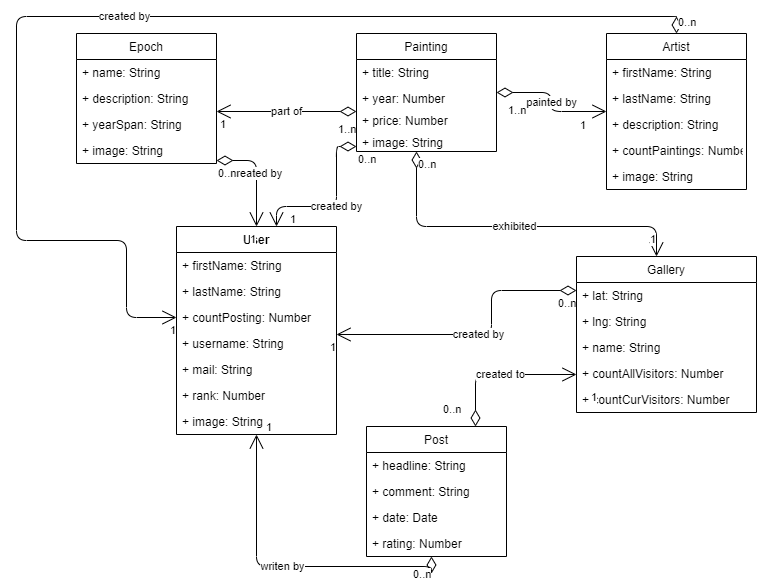

The diagram above was exported from draw.io. Its source (the exported page's mxGraphModel, read from the mxfile embedded in the PNG):
<mxGraphModel dx="438" dy="765" grid="1" gridSize="10" guides="1" tooltips="1" connect="1" arrows="1" fold="1" page="1" pageScale="1" pageWidth="827" pageHeight="1169" background="none" math="0" shadow="0">
  <root>
    <mxCell id="0" />
    <mxCell id="1" parent="0" />
    <mxCell id="2" value="Painting" style="swimlane;fontStyle=0;childLayout=stackLayout;horizontal=1;startSize=26;fillColor=default;horizontalStack=0;resizeParent=1;resizeParentMax=0;resizeLast=0;collapsible=1;marginBottom=0;" parent="1" vertex="1">
      <mxGeometry x="400" y="47" width="140" height="118" as="geometry" />
    </mxCell>
    <mxCell id="3" value="+ title: String" style="text;strokeColor=none;fillColor=none;align=left;verticalAlign=top;spacingLeft=4;spacingRight=4;overflow=hidden;rotatable=0;points=[[0,0.5],[1,0.5]];portConstraint=eastwest;" parent="2" vertex="1">
      <mxGeometry y="26" width="140" height="26" as="geometry" />
    </mxCell>
    <mxCell id="5" value="+ year: Number&#10;" style="text;strokeColor=none;fillColor=none;align=left;verticalAlign=top;spacingLeft=4;spacingRight=4;overflow=hidden;rotatable=0;points=[[0,0.5],[1,0.5]];portConstraint=eastwest;" parent="2" vertex="1">
      <mxGeometry y="52" width="140" height="22" as="geometry" />
    </mxCell>
    <mxCell id="10" value="+ price: Number&#10;" style="text;strokeColor=none;fillColor=none;align=left;verticalAlign=top;spacingLeft=4;spacingRight=4;overflow=hidden;rotatable=0;points=[[0,0.5],[1,0.5]];portConstraint=eastwest;" parent="2" vertex="1">
      <mxGeometry y="74" width="140" height="22" as="geometry" />
    </mxCell>
    <mxCell id="92" value="+ image: String&#10;" style="text;strokeColor=none;fillColor=none;align=left;verticalAlign=top;spacingLeft=4;spacingRight=4;overflow=hidden;rotatable=0;points=[[0,0.5],[1,0.5]];portConstraint=eastwest;" parent="2" vertex="1">
      <mxGeometry y="96" width="140" height="22" as="geometry" />
    </mxCell>
    <mxCell id="12" value="Epoch" style="swimlane;fontStyle=0;childLayout=stackLayout;horizontal=1;startSize=26;fillColor=default;horizontalStack=0;resizeParent=1;resizeParentMax=0;resizeLast=0;collapsible=1;marginBottom=0;" parent="1" vertex="1">
      <mxGeometry x="120" y="47" width="140" height="130" as="geometry" />
    </mxCell>
    <mxCell id="13" value="+ name: String" style="text;strokeColor=none;fillColor=none;align=left;verticalAlign=top;spacingLeft=4;spacingRight=4;overflow=hidden;rotatable=0;points=[[0,0.5],[1,0.5]];portConstraint=eastwest;" parent="12" vertex="1">
      <mxGeometry y="26" width="140" height="26" as="geometry" />
    </mxCell>
    <mxCell id="14" value="+ description: String" style="text;strokeColor=none;fillColor=none;align=left;verticalAlign=top;spacingLeft=4;spacingRight=4;overflow=hidden;rotatable=0;points=[[0,0.5],[1,0.5]];portConstraint=eastwest;" parent="12" vertex="1">
      <mxGeometry y="52" width="140" height="26" as="geometry" />
    </mxCell>
    <mxCell id="15" value="+ yearSpan: String" style="text;strokeColor=none;fillColor=none;align=left;verticalAlign=top;spacingLeft=4;spacingRight=4;overflow=hidden;rotatable=0;points=[[0,0.5],[1,0.5]];portConstraint=eastwest;" parent="12" vertex="1">
      <mxGeometry y="78" width="140" height="26" as="geometry" />
    </mxCell>
    <mxCell id="90" value="+ image: String" style="text;strokeColor=none;fillColor=none;align=left;verticalAlign=top;spacingLeft=4;spacingRight=4;overflow=hidden;rotatable=0;points=[[0,0.5],[1,0.5]];portConstraint=eastwest;" parent="12" vertex="1">
      <mxGeometry y="104" width="140" height="26" as="geometry" />
    </mxCell>
    <mxCell id="18" value="Gallery" style="swimlane;fontStyle=0;childLayout=stackLayout;horizontal=1;startSize=26;fillColor=default;horizontalStack=0;resizeParent=1;resizeParentMax=0;resizeLast=0;collapsible=1;marginBottom=0;" parent="1" vertex="1">
      <mxGeometry x="620" y="270" width="180" height="156" as="geometry" />
    </mxCell>
    <mxCell id="19" value="+ lat: String" style="text;strokeColor=none;fillColor=none;align=left;verticalAlign=top;spacingLeft=4;spacingRight=4;overflow=hidden;rotatable=0;points=[[0,0.5],[1,0.5]];portConstraint=eastwest;" parent="18" vertex="1">
      <mxGeometry y="26" width="180" height="26" as="geometry" />
    </mxCell>
    <mxCell id="20" value="+ lng: String" style="text;strokeColor=none;fillColor=none;align=left;verticalAlign=top;spacingLeft=4;spacingRight=4;overflow=hidden;rotatable=0;points=[[0,0.5],[1,0.5]];portConstraint=eastwest;" parent="18" vertex="1">
      <mxGeometry y="52" width="180" height="26" as="geometry" />
    </mxCell>
    <mxCell id="21" value="+ name: String" style="text;strokeColor=none;fillColor=none;align=left;verticalAlign=top;spacingLeft=4;spacingRight=4;overflow=hidden;rotatable=0;points=[[0,0.5],[1,0.5]];portConstraint=eastwest;" parent="18" vertex="1">
      <mxGeometry y="78" width="180" height="26" as="geometry" />
    </mxCell>
    <mxCell id="22" value="+ countAllVisitors: Number&#10;" style="text;strokeColor=none;fillColor=none;align=left;verticalAlign=top;spacingLeft=4;spacingRight=4;overflow=hidden;rotatable=0;points=[[0,0.5],[1,0.5]];portConstraint=eastwest;" parent="18" vertex="1">
      <mxGeometry y="104" width="180" height="26" as="geometry" />
    </mxCell>
    <mxCell id="23" value="+ countCurVisitors: Number&#10;" style="text;strokeColor=none;fillColor=none;align=left;verticalAlign=top;spacingLeft=4;spacingRight=4;overflow=hidden;rotatable=0;points=[[0,0.5],[1,0.5]];portConstraint=eastwest;" parent="18" vertex="1">
      <mxGeometry y="130" width="180" height="26" as="geometry" />
    </mxCell>
    <mxCell id="25" value="User" style="swimlane;fontStyle=1;align=center;verticalAlign=top;childLayout=stackLayout;horizontal=1;startSize=26;horizontalStack=0;resizeParent=1;resizeParentMax=0;resizeLast=0;collapsible=1;marginBottom=0;" parent="1" vertex="1">
      <mxGeometry x="220" y="240" width="160" height="208" as="geometry" />
    </mxCell>
    <mxCell id="26" value="+ firstName: String" style="text;strokeColor=none;fillColor=none;align=left;verticalAlign=top;spacingLeft=4;spacingRight=4;overflow=hidden;rotatable=0;points=[[0,0.5],[1,0.5]];portConstraint=eastwest;" parent="25" vertex="1">
      <mxGeometry y="26" width="160" height="26" as="geometry" />
    </mxCell>
    <mxCell id="29" value="+ lastName: String" style="text;strokeColor=none;fillColor=none;align=left;verticalAlign=top;spacingLeft=4;spacingRight=4;overflow=hidden;rotatable=0;points=[[0,0.5],[1,0.5]];portConstraint=eastwest;" parent="25" vertex="1">
      <mxGeometry y="52" width="160" height="26" as="geometry" />
    </mxCell>
    <mxCell id="30" value="+ countPosting: Number" style="text;strokeColor=none;fillColor=none;align=left;verticalAlign=top;spacingLeft=4;spacingRight=4;overflow=hidden;rotatable=0;points=[[0,0.5],[1,0.5]];portConstraint=eastwest;" parent="25" vertex="1">
      <mxGeometry y="78" width="160" height="26" as="geometry" />
    </mxCell>
    <mxCell id="31" value="+ username: String" style="text;strokeColor=none;fillColor=none;align=left;verticalAlign=top;spacingLeft=4;spacingRight=4;overflow=hidden;rotatable=0;points=[[0,0.5],[1,0.5]];portConstraint=eastwest;" parent="25" vertex="1">
      <mxGeometry y="104" width="160" height="26" as="geometry" />
    </mxCell>
    <mxCell id="32" value="+ mail: String" style="text;strokeColor=none;fillColor=none;align=left;verticalAlign=top;spacingLeft=4;spacingRight=4;overflow=hidden;rotatable=0;points=[[0,0.5],[1,0.5]];portConstraint=eastwest;" parent="25" vertex="1">
      <mxGeometry y="130" width="160" height="26" as="geometry" />
    </mxCell>
    <mxCell id="33" value="+ rank: Number" style="text;strokeColor=none;fillColor=none;align=left;verticalAlign=top;spacingLeft=4;spacingRight=4;overflow=hidden;rotatable=0;points=[[0,0.5],[1,0.5]];portConstraint=eastwest;" parent="25" vertex="1">
      <mxGeometry y="156" width="160" height="26" as="geometry" />
    </mxCell>
    <mxCell id="94" value="+ image: String" style="text;strokeColor=none;fillColor=none;align=left;verticalAlign=top;spacingLeft=4;spacingRight=4;overflow=hidden;rotatable=0;points=[[0,0.5],[1,0.5]];portConstraint=eastwest;" vertex="1" parent="25">
      <mxGeometry y="182" width="160" height="26" as="geometry" />
    </mxCell>
    <mxCell id="39" value="Artist" style="swimlane;fontStyle=0;childLayout=stackLayout;horizontal=1;startSize=26;fillColor=default;horizontalStack=0;resizeParent=1;resizeParentMax=0;resizeLast=0;collapsible=1;marginBottom=0;" parent="1" vertex="1">
      <mxGeometry x="650" y="47" width="140" height="156" as="geometry" />
    </mxCell>
    <mxCell id="40" value="+ firstName: String" style="text;strokeColor=none;fillColor=none;align=left;verticalAlign=top;spacingLeft=4;spacingRight=4;overflow=hidden;rotatable=0;points=[[0,0.5],[1,0.5]];portConstraint=eastwest;" parent="39" vertex="1">
      <mxGeometry y="26" width="140" height="26" as="geometry" />
    </mxCell>
    <mxCell id="41" value="+ lastName: String" style="text;strokeColor=none;fillColor=none;align=left;verticalAlign=top;spacingLeft=4;spacingRight=4;overflow=hidden;rotatable=0;points=[[0,0.5],[1,0.5]];portConstraint=eastwest;" parent="39" vertex="1">
      <mxGeometry y="52" width="140" height="26" as="geometry" />
    </mxCell>
    <mxCell id="42" value="+ description: String" style="text;strokeColor=none;fillColor=none;align=left;verticalAlign=top;spacingLeft=4;spacingRight=4;overflow=hidden;rotatable=0;points=[[0,0.5],[1,0.5]];portConstraint=eastwest;" parent="39" vertex="1">
      <mxGeometry y="78" width="140" height="26" as="geometry" />
    </mxCell>
    <mxCell id="43" value="+ countPaintings: Number" style="text;strokeColor=none;fillColor=none;align=left;verticalAlign=top;spacingLeft=4;spacingRight=4;overflow=hidden;rotatable=0;points=[[0,0.5],[1,0.5]];portConstraint=eastwest;" parent="39" vertex="1">
      <mxGeometry y="104" width="140" height="26" as="geometry" />
    </mxCell>
    <mxCell id="93" value="+ image: String" style="text;strokeColor=none;fillColor=none;align=left;verticalAlign=top;spacingLeft=4;spacingRight=4;overflow=hidden;rotatable=0;points=[[0,0.5],[1,0.5]];portConstraint=eastwest;" parent="39" vertex="1">
      <mxGeometry y="130" width="140" height="26" as="geometry" />
    </mxCell>
    <mxCell id="48" value="Post" style="swimlane;fontStyle=0;childLayout=stackLayout;horizontal=1;startSize=26;fillColor=default;horizontalStack=0;resizeParent=1;resizeParentMax=0;resizeLast=0;collapsible=1;marginBottom=0;" parent="1" vertex="1">
      <mxGeometry x="410" y="440" width="140" height="130" as="geometry" />
    </mxCell>
    <mxCell id="49" value="+ headline: String" style="text;strokeColor=none;fillColor=none;align=left;verticalAlign=top;spacingLeft=4;spacingRight=4;overflow=hidden;rotatable=0;points=[[0,0.5],[1,0.5]];portConstraint=eastwest;" parent="48" vertex="1">
      <mxGeometry y="26" width="140" height="26" as="geometry" />
    </mxCell>
    <mxCell id="76" value="+ comment: String" style="text;strokeColor=none;fillColor=none;align=left;verticalAlign=top;spacingLeft=4;spacingRight=4;overflow=hidden;rotatable=0;points=[[0,0.5],[1,0.5]];portConstraint=eastwest;" parent="48" vertex="1">
      <mxGeometry y="52" width="140" height="26" as="geometry" />
    </mxCell>
    <mxCell id="50" value="+ date: Date" style="text;strokeColor=none;fillColor=none;align=left;verticalAlign=top;spacingLeft=4;spacingRight=4;overflow=hidden;rotatable=0;points=[[0,0.5],[1,0.5]];portConstraint=eastwest;" parent="48" vertex="1">
      <mxGeometry y="78" width="140" height="26" as="geometry" />
    </mxCell>
    <mxCell id="53" value="+ rating: Number&#10;" style="text;strokeColor=none;fillColor=none;align=left;verticalAlign=top;spacingLeft=4;spacingRight=4;overflow=hidden;rotatable=0;points=[[0,0.5],[1,0.5]];portConstraint=eastwest;" parent="48" vertex="1">
      <mxGeometry y="104" width="140" height="26" as="geometry" />
    </mxCell>
    <mxCell id="58" value="part of" style="endArrow=open;html=1;endSize=12;startArrow=diamondThin;startSize=14;startFill=0;edgeStyle=orthogonalEdgeStyle;" parent="1" source="2" target="12" edge="1">
      <mxGeometry relative="1" as="geometry">
        <mxPoint x="370" y="190" as="sourcePoint" />
        <mxPoint x="530" y="190" as="targetPoint" />
        <Array as="points">
          <mxPoint x="330" y="125" />
          <mxPoint x="330" y="125" />
        </Array>
      </mxGeometry>
    </mxCell>
    <mxCell id="59" value="1..n" style="edgeLabel;resizable=0;html=1;align=left;verticalAlign=top;fillColor=default;" parent="58" connectable="0" vertex="1">
      <mxGeometry x="-1" relative="1" as="geometry">
        <mxPoint x="-20" y="5" as="offset" />
      </mxGeometry>
    </mxCell>
    <mxCell id="60" value="1" style="edgeLabel;resizable=0;html=1;align=right;verticalAlign=top;fillColor=default;" parent="58" connectable="0" vertex="1">
      <mxGeometry x="1" relative="1" as="geometry">
        <mxPoint x="10" as="offset" />
      </mxGeometry>
    </mxCell>
    <mxCell id="61" value="exhibited" style="endArrow=open;html=1;endSize=12;startArrow=diamondThin;startSize=14;startFill=0;edgeStyle=orthogonalEdgeStyle;" parent="1" source="2" target="18" edge="1">
      <mxGeometry relative="1" as="geometry">
        <mxPoint x="400" y="135" as="sourcePoint" />
        <mxPoint x="270" y="135" as="targetPoint" />
        <Array as="points">
          <mxPoint x="460" y="240" />
          <mxPoint x="700" y="240" />
        </Array>
      </mxGeometry>
    </mxCell>
    <mxCell id="62" value="0..n" style="edgeLabel;resizable=0;html=1;align=left;verticalAlign=top;fillColor=default;" parent="61" connectable="0" vertex="1">
      <mxGeometry x="-1" relative="1" as="geometry" />
    </mxCell>
    <mxCell id="63" value="1" style="edgeLabel;resizable=0;html=1;align=right;verticalAlign=top;fillColor=default;" parent="61" connectable="0" vertex="1">
      <mxGeometry x="1" relative="1" as="geometry">
        <mxPoint y="-30" as="offset" />
      </mxGeometry>
    </mxCell>
    <mxCell id="67" value="painted by" style="endArrow=open;html=1;endSize=12;startArrow=diamondThin;startSize=14;startFill=0;edgeStyle=orthogonalEdgeStyle;" parent="1" source="2" target="39" edge="1">
      <mxGeometry relative="1" as="geometry">
        <mxPoint x="690" y="250" as="sourcePoint" />
        <mxPoint x="550" y="250" as="targetPoint" />
        <Array as="points" />
        <mxPoint as="offset" />
      </mxGeometry>
    </mxCell>
    <mxCell id="68" value="1..n" style="edgeLabel;resizable=0;html=1;align=left;verticalAlign=top;fillColor=default;" parent="67" connectable="0" vertex="1">
      <mxGeometry x="-1" relative="1" as="geometry">
        <mxPoint x="10" y="5" as="offset" />
      </mxGeometry>
    </mxCell>
    <mxCell id="69" value="1" style="edgeLabel;resizable=0;html=1;align=right;verticalAlign=top;fillColor=default;" parent="67" connectable="0" vertex="1">
      <mxGeometry x="1" relative="1" as="geometry">
        <mxPoint x="-20" y="1" as="offset" />
      </mxGeometry>
    </mxCell>
    <mxCell id="70" value="writen by" style="endArrow=open;html=1;endSize=12;startArrow=diamondThin;startSize=14;startFill=0;edgeStyle=orthogonalEdgeStyle;exitX=0.464;exitY=1;exitDx=0;exitDy=0;exitPerimeter=0;" parent="1" source="53" target="25" edge="1">
      <mxGeometry relative="1" as="geometry">
        <mxPoint x="590" y="462" as="sourcePoint" />
        <mxPoint x="700" y="466" as="targetPoint" />
        <Array as="points" />
        <mxPoint as="offset" />
      </mxGeometry>
    </mxCell>
    <mxCell id="71" value="0..n" style="edgeLabel;resizable=0;html=1;align=left;verticalAlign=top;fillColor=default;" parent="70" connectable="0" vertex="1">
      <mxGeometry x="-1" relative="1" as="geometry">
        <mxPoint x="-20" y="5" as="offset" />
      </mxGeometry>
    </mxCell>
    <mxCell id="72" value="1" style="edgeLabel;resizable=0;html=1;align=right;verticalAlign=top;fillColor=default;" parent="70" connectable="0" vertex="1">
      <mxGeometry x="1" relative="1" as="geometry">
        <mxPoint x="16" y="-20" as="offset" />
      </mxGeometry>
    </mxCell>
    <mxCell id="73" value="created to" style="endArrow=open;html=1;endSize=12;startArrow=diamondThin;startSize=14;startFill=0;edgeStyle=orthogonalEdgeStyle;" parent="1" source="48" target="18" edge="1">
      <mxGeometry relative="1" as="geometry">
        <mxPoint x="370" y="280" as="sourcePoint" />
        <mxPoint x="530" y="280" as="targetPoint" />
        <Array as="points">
          <mxPoint x="519" y="388" />
        </Array>
      </mxGeometry>
    </mxCell>
    <mxCell id="74" value="0..n" style="edgeLabel;resizable=0;html=1;align=left;verticalAlign=top;fillColor=default;" parent="73" connectable="0" vertex="1">
      <mxGeometry x="-1" relative="1" as="geometry">
        <mxPoint x="-34" y="-30" as="offset" />
      </mxGeometry>
    </mxCell>
    <mxCell id="75" value="1" style="edgeLabel;resizable=0;html=1;align=right;verticalAlign=top;fillColor=default;" parent="73" connectable="0" vertex="1">
      <mxGeometry x="1" relative="1" as="geometry">
        <mxPoint x="21" y="10" as="offset" />
      </mxGeometry>
    </mxCell>
    <mxCell id="80" value="created by" style="endArrow=open;html=1;endSize=12;startArrow=diamondThin;startSize=14;startFill=0;edgeStyle=orthogonalEdgeStyle;" parent="1" source="18" target="25" edge="1">
      <mxGeometry relative="1" as="geometry">
        <mxPoint x="425" y="280.00000000000006" as="sourcePoint" />
        <mxPoint x="535" y="343.83" as="targetPoint" />
        <Array as="points">
          <mxPoint x="535" y="304" />
          <mxPoint x="535" y="348" />
        </Array>
      </mxGeometry>
    </mxCell>
    <mxCell id="81" value="0..n" style="edgeLabel;resizable=0;html=1;align=left;verticalAlign=top;" parent="80" connectable="0" vertex="1">
      <mxGeometry x="-1" relative="1" as="geometry">
        <mxPoint x="-20" as="offset" />
      </mxGeometry>
    </mxCell>
    <mxCell id="82" value="1" style="edgeLabel;resizable=0;html=1;align=right;verticalAlign=top;" parent="80" connectable="0" vertex="1">
      <mxGeometry x="1" relative="1" as="geometry" />
    </mxCell>
    <mxCell id="83" value="created by" style="endArrow=open;html=1;endSize=12;startArrow=diamondThin;startSize=14;startFill=0;edgeStyle=orthogonalEdgeStyle;" parent="1" source="39" target="25" edge="1">
      <mxGeometry relative="1" as="geometry">
        <mxPoint x="470" y="30" as="sourcePoint" />
        <mxPoint x="170" y="293.83" as="targetPoint" />
        <Array as="points">
          <mxPoint x="720" y="30" />
          <mxPoint x="60" y="30" />
          <mxPoint x="60" y="254" />
          <mxPoint x="170" y="254" />
          <mxPoint x="170" y="331" />
        </Array>
      </mxGeometry>
    </mxCell>
    <mxCell id="84" value="0..n" style="edgeLabel;resizable=0;html=1;align=left;verticalAlign=top;" parent="83" connectable="0" vertex="1">
      <mxGeometry x="-1" relative="1" as="geometry">
        <mxPoint y="-24" as="offset" />
      </mxGeometry>
    </mxCell>
    <mxCell id="85" value="1" style="edgeLabel;resizable=0;html=1;align=right;verticalAlign=top;" parent="83" connectable="0" vertex="1">
      <mxGeometry x="1" relative="1" as="geometry" />
    </mxCell>
    <mxCell id="86" value="created by" style="endArrow=open;html=1;endSize=12;startArrow=diamondThin;startSize=14;startFill=0;edgeStyle=orthogonalEdgeStyle;" parent="1" source="2" target="25" edge="1">
      <mxGeometry relative="1" as="geometry">
        <mxPoint x="210" y="196.17000000000007" as="sourcePoint" />
        <mxPoint x="320" y="260" as="targetPoint" />
        <Array as="points">
          <mxPoint x="380" y="160" />
          <mxPoint x="380" y="220" />
          <mxPoint x="320" y="220" />
        </Array>
      </mxGeometry>
    </mxCell>
    <mxCell id="87" value="0..n" style="edgeLabel;resizable=0;html=1;align=left;verticalAlign=top;" parent="86" connectable="0" vertex="1">
      <mxGeometry x="-1" relative="1" as="geometry" />
    </mxCell>
    <mxCell id="88" value="1" style="edgeLabel;resizable=0;html=1;align=right;verticalAlign=top;" parent="86" connectable="0" vertex="1">
      <mxGeometry x="1" relative="1" as="geometry">
        <mxPoint x="20" y="-20" as="offset" />
      </mxGeometry>
    </mxCell>
    <mxCell id="77" value="created by" style="endArrow=open;html=1;endSize=12;startArrow=diamondThin;startSize=14;startFill=0;edgeStyle=orthogonalEdgeStyle;" parent="1" source="12" target="25" edge="1">
      <mxGeometry relative="1" as="geometry">
        <mxPoint x="190" y="150.17000000000002" as="sourcePoint" />
        <mxPoint x="350" y="150.17000000000002" as="targetPoint" />
        <Array as="points">
          <mxPoint x="300" y="174" />
        </Array>
      </mxGeometry>
    </mxCell>
    <mxCell id="78" value="0..n" style="edgeLabel;resizable=0;html=1;align=left;verticalAlign=top;" parent="77" connectable="0" vertex="1">
      <mxGeometry x="-1" relative="1" as="geometry" />
    </mxCell>
    <mxCell id="79" value="1" style="edgeLabel;resizable=0;html=1;align=right;verticalAlign=top;" parent="77" connectable="0" vertex="1">
      <mxGeometry x="1" relative="1" as="geometry" />
    </mxCell>
  </root>
</mxGraphModel>